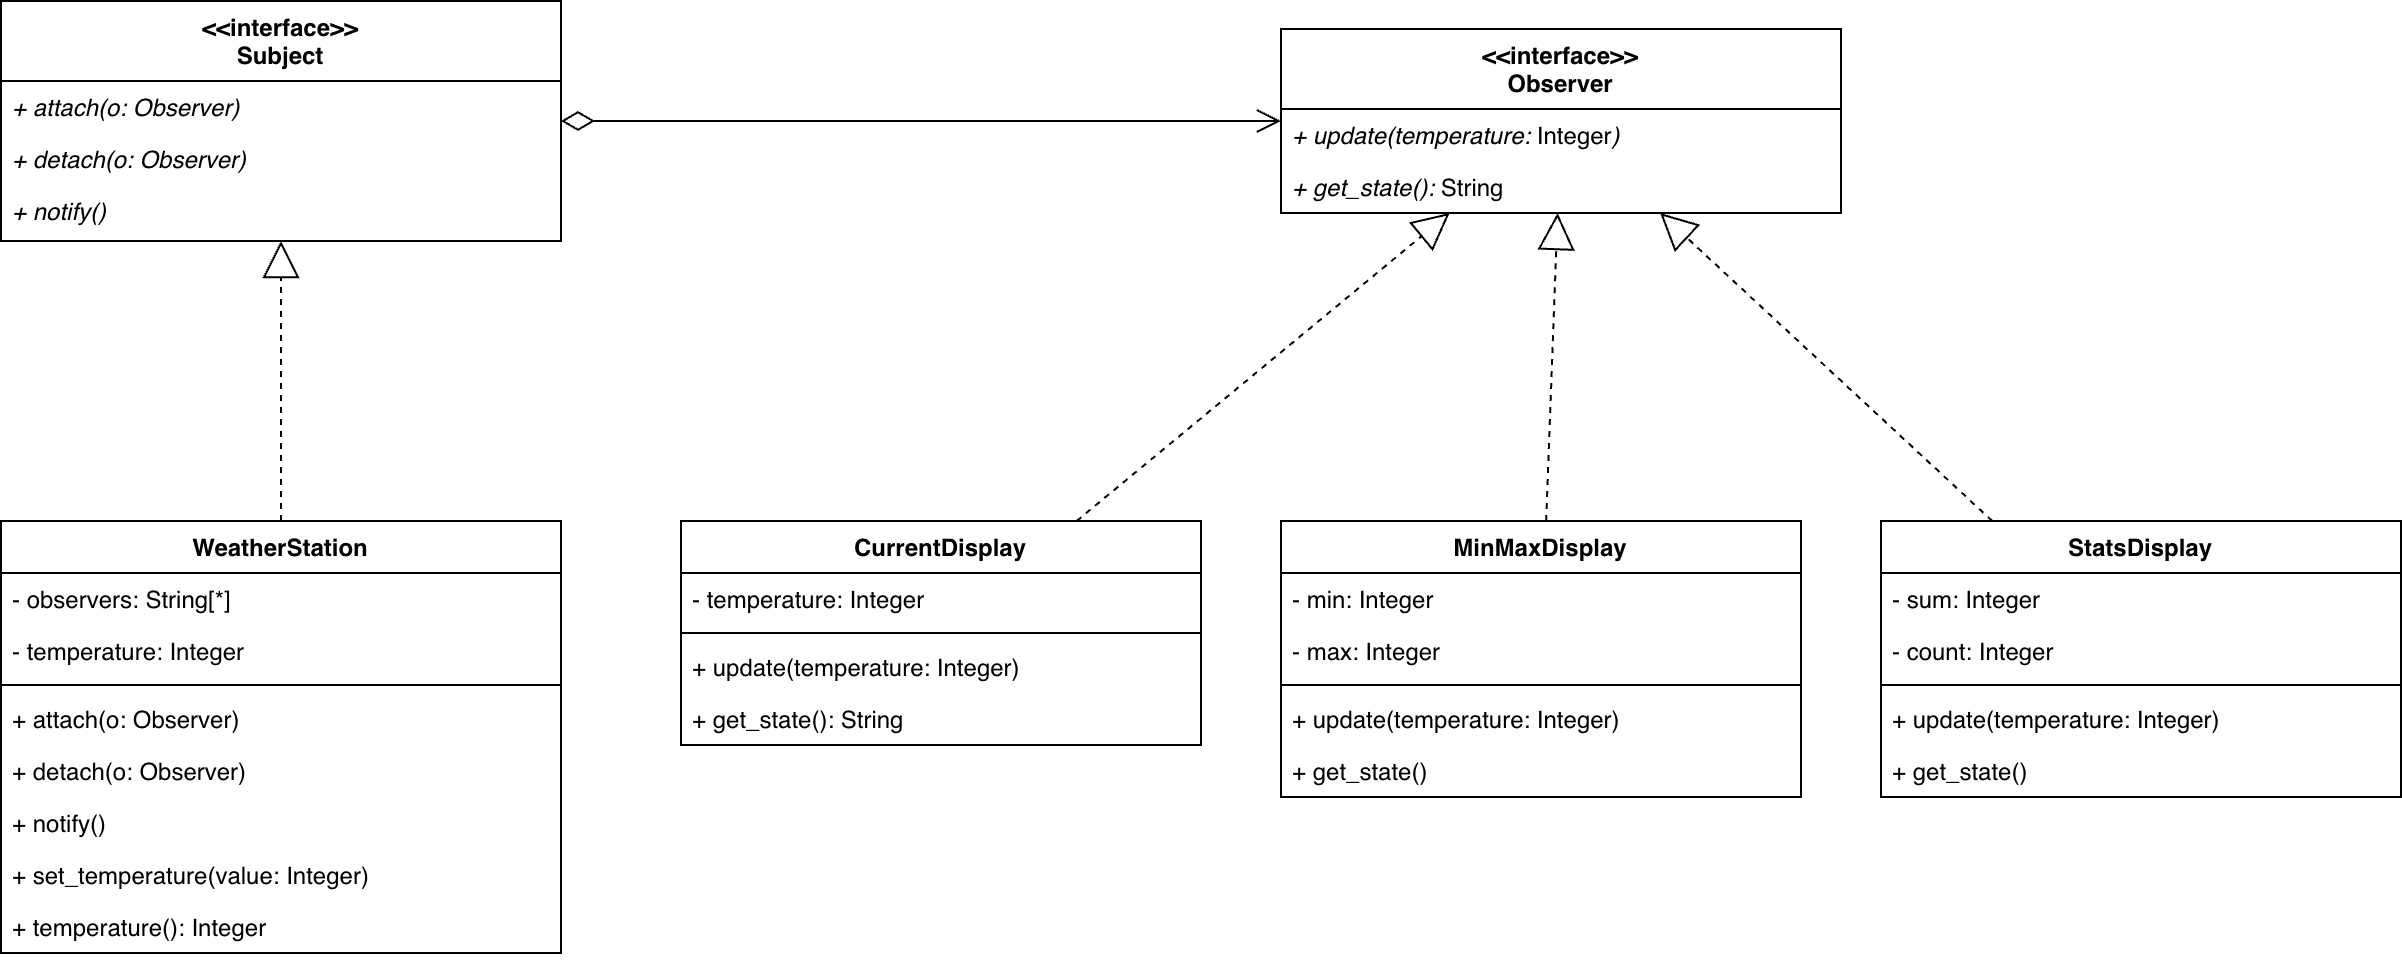

The diagram above was exported from draw.io. Its source (the exported page's mxGraphModel, read from the mxfile embedded in the PNG):
<mxGraphModel dx="1261" dy="773" grid="1" gridSize="10" guides="1" tooltips="1" connect="1" arrows="1" fold="1" page="1" pageScale="1" pageWidth="1400" pageHeight="900" math="0" shadow="0">
  <root>
    <mxCell id="0" />
    <mxCell id="1" parent="0" />
    <mxCell id="subject" parent="1" style="swimlane;fontStyle=1;align=center;verticalAlign=top;childLayout=stackLayout;horizontal=1;startSize=40;horizontalStack=0;resizeParent=1;resizeParentMax=0;resizeLast=0;collapsible=1;marginBottom=0;whiteSpace=wrap;html=1;" value="&amp;lt;&amp;lt;interface&amp;gt;&amp;gt;&lt;br&gt;Subject" vertex="1">
      <mxGeometry height="120" width="280" x="60" y="60" as="geometry" />
    </mxCell>
    <mxCell id="subject-m1" parent="subject" style="text;strokeColor=none;fillColor=none;align=left;verticalAlign=top;spacingLeft=4;spacingRight=4;overflow=hidden;rotatable=0;points=[[0,0.5],[1,0.5]];portConstraint=eastwest;whiteSpace=wrap;html=1;fontStyle=2" value="+ attach(o: Observer)" vertex="1">
      <mxGeometry height="26" width="280" y="40" as="geometry" />
    </mxCell>
    <mxCell id="subject-m2" parent="subject" style="text;strokeColor=none;fillColor=none;align=left;verticalAlign=top;spacingLeft=4;spacingRight=4;overflow=hidden;rotatable=0;points=[[0,0.5],[1,0.5]];portConstraint=eastwest;whiteSpace=wrap;html=1;fontStyle=2" value="+ detach(o: Observer)" vertex="1">
      <mxGeometry height="26" width="280" y="66" as="geometry" />
    </mxCell>
    <mxCell id="subject-m3" parent="subject" style="text;strokeColor=none;fillColor=none;align=left;verticalAlign=top;spacingLeft=4;spacingRight=4;overflow=hidden;rotatable=0;points=[[0,0.5],[1,0.5]];portConstraint=eastwest;whiteSpace=wrap;html=1;fontStyle=2" value="+ notify()" vertex="1">
      <mxGeometry height="28" width="280" y="92" as="geometry" />
    </mxCell>
    <mxCell id="observer" parent="1" style="swimlane;fontStyle=1;align=center;verticalAlign=top;childLayout=stackLayout;horizontal=1;startSize=40;horizontalStack=0;resizeParent=1;resizeParentMax=0;resizeLast=0;collapsible=1;marginBottom=0;whiteSpace=wrap;html=1;" value="&amp;lt;&amp;lt;interface&amp;gt;&amp;gt;&lt;br&gt;Observer" vertex="1">
      <mxGeometry height="92" width="280" x="700" y="74" as="geometry" />
    </mxCell>
    <mxCell id="observer-m1" parent="observer" style="text;strokeColor=none;fillColor=none;align=left;verticalAlign=top;spacingLeft=4;spacingRight=4;overflow=hidden;rotatable=0;points=[[0,0.5],[1,0.5]];portConstraint=eastwest;whiteSpace=wrap;html=1;fontStyle=2" value="+ update(temperature:&amp;nbsp;&lt;span style=&quot;color: rgb(0, 0, 0); font-style: normal;&quot;&gt;Integer&lt;/span&gt;)" vertex="1">
      <mxGeometry height="26" width="280" y="40" as="geometry" />
    </mxCell>
    <mxCell id="observer-m2" parent="observer" style="text;strokeColor=none;fillColor=none;align=left;verticalAlign=top;spacingLeft=4;spacingRight=4;overflow=hidden;rotatable=0;points=[[0,0.5],[1,0.5]];portConstraint=eastwest;whiteSpace=wrap;html=1;fontStyle=2" value="+ get_state():&amp;nbsp;&lt;span style=&quot;color: rgb(0, 0, 0); font-style: normal;&quot;&gt;String&lt;/span&gt;" vertex="1">
      <mxGeometry height="26" width="280" y="66" as="geometry" />
    </mxCell>
    <mxCell id="station" parent="1" style="swimlane;fontStyle=1;align=center;verticalAlign=top;childLayout=stackLayout;horizontal=1;startSize=26;horizontalStack=0;resizeParent=1;resizeParentMax=0;resizeLast=0;collapsible=1;marginBottom=0;whiteSpace=wrap;html=1;" value="WeatherStation" vertex="1">
      <mxGeometry height="216" width="280" x="60" y="320" as="geometry" />
    </mxCell>
    <mxCell id="station-f1" parent="station" style="text;strokeColor=none;fillColor=none;align=left;verticalAlign=top;spacingLeft=4;spacingRight=4;overflow=hidden;rotatable=0;points=[[0,0.5],[1,0.5]];portConstraint=eastwest;whiteSpace=wrap;html=1;" value="- observers:&amp;nbsp;&lt;span style=&quot;color: rgb(0, 0, 0);&quot;&gt;String[*]&lt;/span&gt;" vertex="1">
      <mxGeometry height="26" width="280" y="26" as="geometry" />
    </mxCell>
    <mxCell id="station-f2" parent="station" style="text;strokeColor=none;fillColor=none;align=left;verticalAlign=top;spacingLeft=4;spacingRight=4;overflow=hidden;rotatable=0;points=[[0,0.5],[1,0.5]];portConstraint=eastwest;whiteSpace=wrap;html=1;" value="- temperature: Integer" vertex="1">
      <mxGeometry height="26" width="280" y="52" as="geometry" />
    </mxCell>
    <mxCell id="station-sep" parent="station" style="line;strokeWidth=1;fillColor=none;align=left;verticalAlign=middle;spacingTop=-1;spacingLeft=3;spacingRight=3;rotatable=0;labelPosition=right;points=[];portConstraint=eastwest;strokeColor=inherit;" value="" vertex="1">
      <mxGeometry height="8" width="280" y="78" as="geometry" />
    </mxCell>
    <mxCell id="station-m1" parent="station" style="text;strokeColor=none;fillColor=none;align=left;verticalAlign=top;spacingLeft=4;spacingRight=4;overflow=hidden;rotatable=0;points=[[0,0.5],[1,0.5]];portConstraint=eastwest;whiteSpace=wrap;html=1;" value="+ attach(o: Observer)" vertex="1">
      <mxGeometry height="26" width="280" y="86" as="geometry" />
    </mxCell>
    <mxCell id="station-m2" parent="station" style="text;strokeColor=none;fillColor=none;align=left;verticalAlign=top;spacingLeft=4;spacingRight=4;overflow=hidden;rotatable=0;points=[[0,0.5],[1,0.5]];portConstraint=eastwest;whiteSpace=wrap;html=1;" value="+ detach(o: Observer)" vertex="1">
      <mxGeometry height="26" width="280" y="112" as="geometry" />
    </mxCell>
    <mxCell id="station-m3" parent="station" style="text;strokeColor=none;fillColor=none;align=left;verticalAlign=top;spacingLeft=4;spacingRight=4;overflow=hidden;rotatable=0;points=[[0,0.5],[1,0.5]];portConstraint=eastwest;whiteSpace=wrap;html=1;" value="+ notify()" vertex="1">
      <mxGeometry height="26" width="280" y="138" as="geometry" />
    </mxCell>
    <mxCell id="station-m4" parent="station" style="text;strokeColor=none;fillColor=none;align=left;verticalAlign=top;spacingLeft=4;spacingRight=4;overflow=hidden;rotatable=0;points=[[0,0.5],[1,0.5]];portConstraint=eastwest;whiteSpace=wrap;html=1;" value="+ set_temperature(value:&amp;nbsp;&lt;span style=&quot;color: rgb(0, 0, 0);&quot;&gt;Integer&lt;/span&gt;)" vertex="1">
      <mxGeometry height="26" width="280" y="164" as="geometry" />
    </mxCell>
    <mxCell id="station-m5" parent="station" style="text;strokeColor=none;fillColor=none;align=left;verticalAlign=top;spacingLeft=4;spacingRight=4;overflow=hidden;rotatable=0;points=[[0,0.5],[1,0.5]];portConstraint=eastwest;whiteSpace=wrap;html=1;" value="+ temperature():&amp;nbsp;&lt;span style=&quot;color: rgb(0, 0, 0);&quot;&gt;Integer&lt;/span&gt;" vertex="1">
      <mxGeometry height="26" width="280" y="190" as="geometry" />
    </mxCell>
    <mxCell id="current" parent="1" style="swimlane;fontStyle=1;align=center;verticalAlign=top;childLayout=stackLayout;horizontal=1;startSize=26;horizontalStack=0;resizeParent=1;resizeParentMax=0;resizeLast=0;collapsible=1;marginBottom=0;whiteSpace=wrap;html=1;" value="CurrentDisplay" vertex="1">
      <mxGeometry height="112" width="260" x="400" y="320" as="geometry" />
    </mxCell>
    <mxCell id="current-f1" parent="current" style="text;strokeColor=none;fillColor=none;align=left;verticalAlign=top;spacingLeft=4;spacingRight=4;overflow=hidden;rotatable=0;points=[[0,0.5],[1,0.5]];portConstraint=eastwest;whiteSpace=wrap;html=1;" value="- temperature:&amp;nbsp;&lt;span style=&quot;color: rgb(0, 0, 0);&quot;&gt;Integer&lt;/span&gt;" vertex="1">
      <mxGeometry height="26" width="260" y="26" as="geometry" />
    </mxCell>
    <mxCell id="current-sep" parent="current" style="line;strokeWidth=1;fillColor=none;align=left;verticalAlign=middle;spacingTop=-1;spacingLeft=3;spacingRight=3;rotatable=0;labelPosition=right;points=[];portConstraint=eastwest;strokeColor=inherit;" value="" vertex="1">
      <mxGeometry height="8" width="260" y="52" as="geometry" />
    </mxCell>
    <mxCell id="current-m1" parent="current" style="text;strokeColor=none;fillColor=none;align=left;verticalAlign=top;spacingLeft=4;spacingRight=4;overflow=hidden;rotatable=0;points=[[0,0.5],[1,0.5]];portConstraint=eastwest;whiteSpace=wrap;html=1;" value="+ update(temperature:&amp;nbsp;&lt;span style=&quot;color: rgb(0, 0, 0);&quot;&gt;Integer&lt;/span&gt;)" vertex="1">
      <mxGeometry height="26" width="260" y="60" as="geometry" />
    </mxCell>
    <mxCell id="current-m2" parent="current" style="text;strokeColor=none;fillColor=none;align=left;verticalAlign=top;spacingLeft=4;spacingRight=4;overflow=hidden;rotatable=0;points=[[0,0.5],[1,0.5]];portConstraint=eastwest;whiteSpace=wrap;html=1;" value="+ get_state(): String" vertex="1">
      <mxGeometry height="26" width="260" y="86" as="geometry" />
    </mxCell>
    <mxCell id="minmax" parent="1" style="swimlane;fontStyle=1;align=center;verticalAlign=top;childLayout=stackLayout;horizontal=1;startSize=26;horizontalStack=0;resizeParent=1;resizeParentMax=0;resizeLast=0;collapsible=1;marginBottom=0;whiteSpace=wrap;html=1;" value="MinMaxDisplay" vertex="1">
      <mxGeometry height="138" width="260" x="700" y="320" as="geometry" />
    </mxCell>
    <mxCell id="minmax-f1" parent="minmax" style="text;strokeColor=none;fillColor=none;align=left;verticalAlign=top;spacingLeft=4;spacingRight=4;overflow=hidden;rotatable=0;points=[[0,0.5],[1,0.5]];portConstraint=eastwest;whiteSpace=wrap;html=1;" value="- min:&amp;nbsp;&lt;span style=&quot;color: rgb(0, 0, 0);&quot;&gt;Integer&lt;/span&gt;&amp;nbsp;" vertex="1">
      <mxGeometry height="26" width="260" y="26" as="geometry" />
    </mxCell>
    <mxCell id="minmax-f2" parent="minmax" style="text;strokeColor=none;fillColor=none;align=left;verticalAlign=top;spacingLeft=4;spacingRight=4;overflow=hidden;rotatable=0;points=[[0,0.5],[1,0.5]];portConstraint=eastwest;whiteSpace=wrap;html=1;" value="- max:&amp;nbsp;&lt;span style=&quot;color: rgb(0, 0, 0);&quot;&gt;Integer&lt;/span&gt;&amp;nbsp;" vertex="1">
      <mxGeometry height="26" width="260" y="52" as="geometry" />
    </mxCell>
    <mxCell id="minmax-sep" parent="minmax" style="line;strokeWidth=1;fillColor=none;align=left;verticalAlign=middle;spacingTop=-1;spacingLeft=3;spacingRight=3;rotatable=0;labelPosition=right;points=[];portConstraint=eastwest;strokeColor=inherit;" value="" vertex="1">
      <mxGeometry height="8" width="260" y="78" as="geometry" />
    </mxCell>
    <mxCell id="minmax-m1" parent="minmax" style="text;strokeColor=none;fillColor=none;align=left;verticalAlign=top;spacingLeft=4;spacingRight=4;overflow=hidden;rotatable=0;points=[[0,0.5],[1,0.5]];portConstraint=eastwest;whiteSpace=wrap;html=1;" value="+ update(temperature:&amp;nbsp;&lt;span style=&quot;color: rgb(0, 0, 0);&quot;&gt;Integer&lt;/span&gt;)" vertex="1">
      <mxGeometry height="26" width="260" y="86" as="geometry" />
    </mxCell>
    <mxCell id="minmax-m2" parent="minmax" style="text;strokeColor=none;fillColor=none;align=left;verticalAlign=top;spacingLeft=4;spacingRight=4;overflow=hidden;rotatable=0;points=[[0,0.5],[1,0.5]];portConstraint=eastwest;whiteSpace=wrap;html=1;" value="+ get_state()" vertex="1">
      <mxGeometry height="26" width="260" y="112" as="geometry" />
    </mxCell>
    <mxCell id="stats" parent="1" style="swimlane;fontStyle=1;align=center;verticalAlign=top;childLayout=stackLayout;horizontal=1;startSize=26;horizontalStack=0;resizeParent=1;resizeParentMax=0;resizeLast=0;collapsible=1;marginBottom=0;whiteSpace=wrap;html=1;" value="StatsDisplay" vertex="1">
      <mxGeometry height="138" width="260" x="1000" y="320" as="geometry" />
    </mxCell>
    <mxCell id="stats-f1" parent="stats" style="text;strokeColor=none;fillColor=none;align=left;verticalAlign=top;spacingLeft=4;spacingRight=4;overflow=hidden;rotatable=0;points=[[0,0.5],[1,0.5]];portConstraint=eastwest;whiteSpace=wrap;html=1;" value="- sum:&amp;nbsp;&lt;span style=&quot;color: rgb(0, 0, 0);&quot;&gt;Integer&lt;/span&gt;" vertex="1">
      <mxGeometry height="26" width="260" y="26" as="geometry" />
    </mxCell>
    <mxCell id="stats-f2" parent="stats" style="text;strokeColor=none;fillColor=none;align=left;verticalAlign=top;spacingLeft=4;spacingRight=4;overflow=hidden;rotatable=0;points=[[0,0.5],[1,0.5]];portConstraint=eastwest;whiteSpace=wrap;html=1;" value="- count:&amp;nbsp;&lt;span style=&quot;color: rgb(0, 0, 0);&quot;&gt;Integer&lt;/span&gt;" vertex="1">
      <mxGeometry height="26" width="260" y="52" as="geometry" />
    </mxCell>
    <mxCell id="stats-sep" parent="stats" style="line;strokeWidth=1;fillColor=none;align=left;verticalAlign=middle;spacingTop=-1;spacingLeft=3;spacingRight=3;rotatable=0;labelPosition=right;points=[];portConstraint=eastwest;strokeColor=inherit;" value="" vertex="1">
      <mxGeometry height="8" width="260" y="78" as="geometry" />
    </mxCell>
    <mxCell id="stats-m1" parent="stats" style="text;strokeColor=none;fillColor=none;align=left;verticalAlign=top;spacingLeft=4;spacingRight=4;overflow=hidden;rotatable=0;points=[[0,0.5],[1,0.5]];portConstraint=eastwest;whiteSpace=wrap;html=1;" value="+ update(temperature:&amp;nbsp;&lt;span style=&quot;color: rgb(0, 0, 0);&quot;&gt;Integer&lt;/span&gt;)" vertex="1">
      <mxGeometry height="26" width="260" y="86" as="geometry" />
    </mxCell>
    <mxCell id="stats-m2" parent="stats" style="text;strokeColor=none;fillColor=none;align=left;verticalAlign=top;spacingLeft=4;spacingRight=4;overflow=hidden;rotatable=0;points=[[0,0.5],[1,0.5]];portConstraint=eastwest;whiteSpace=wrap;html=1;" value="+ get_state()" vertex="1">
      <mxGeometry height="26" width="260" y="112" as="geometry" />
    </mxCell>
    <mxCell id="r1" edge="1" parent="1" source="station" style="endArrow=block;endFill=0;endSize=16;html=1;dashed=1;strokeColor=#000000;" target="subject">
      <mxGeometry relative="1" as="geometry" />
    </mxCell>
    <mxCell id="r2" edge="1" parent="1" source="current" style="endArrow=block;endFill=0;endSize=16;html=1;dashed=1;strokeColor=#000000;" target="observer">
      <mxGeometry relative="1" as="geometry" />
    </mxCell>
    <mxCell id="r3" edge="1" parent="1" source="minmax" style="endArrow=block;endFill=0;endSize=16;html=1;dashed=1;strokeColor=#000000;" target="observer">
      <mxGeometry relative="1" as="geometry" />
    </mxCell>
    <mxCell id="r4" edge="1" parent="1" source="stats" style="endArrow=block;endFill=0;endSize=16;html=1;dashed=1;strokeColor=#000000;" target="observer">
      <mxGeometry relative="1" as="geometry" />
    </mxCell>
    <mxCell id="assoc" edge="1" parent="1" source="subject" style="endArrow=open;endFill=0;html=1;startArrow=diamondThin;startFill=0;startSize=14;endSize=10;strokeColor=#000000;fontSize=11;" target="observer" value="">
      <mxGeometry relative="1" as="geometry" />
    </mxCell>
  </root>
</mxGraphModel>